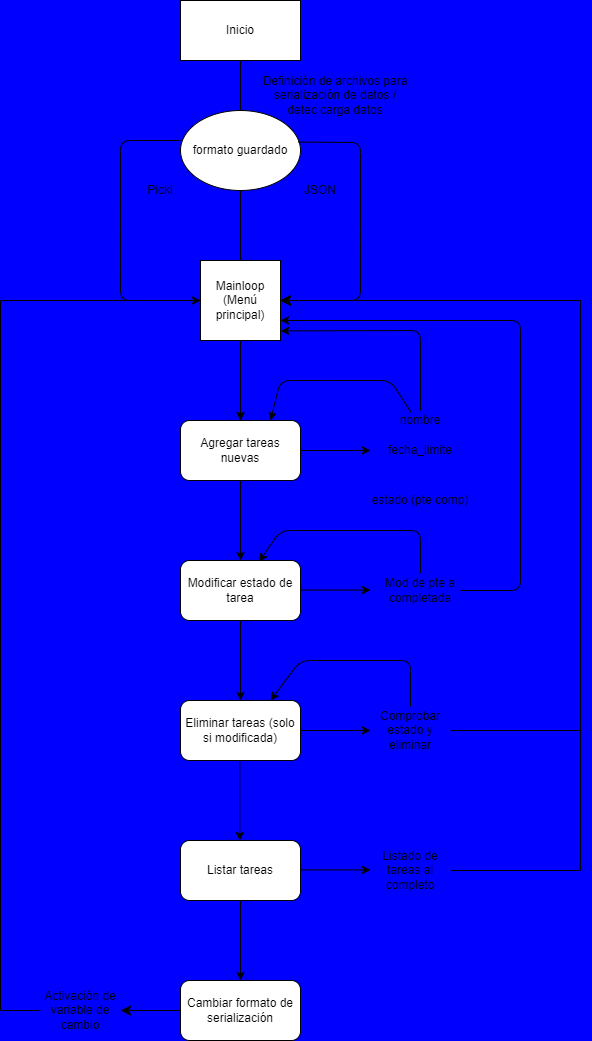

The diagram above was exported from draw.io. Its source (the exported page's mxGraphModel, read from the mxfile embedded in the PNG):
<mxGraphModel dx="1457" dy="938" grid="1" gridSize="10" guides="1" tooltips="1" connect="1" arrows="1" fold="1" page="1" pageScale="1" pageWidth="827" pageHeight="1169" background="#0000FF" math="0" shadow="0">
  <root>
    <mxCell id="0" />
    <mxCell id="1" parent="0" />
    <mxCell id="25" value="" style="edgeStyle=none;html=1;" edge="1" parent="1" source="2" target="18">
      <mxGeometry relative="1" as="geometry" />
    </mxCell>
    <mxCell id="2" value="Mainloop (Menú principal)" style="whiteSpace=wrap;html=1;aspect=fixed;" vertex="1" parent="1">
      <mxGeometry x="320" y="280" width="80" height="80" as="geometry" />
    </mxCell>
    <mxCell id="3" value="" style="endArrow=none;html=1;exitX=0.5;exitY=0;exitDx=0;exitDy=0;" edge="1" parent="1" source="2">
      <mxGeometry width="50" height="50" relative="1" as="geometry">
        <mxPoint x="340" y="270" as="sourcePoint" />
        <mxPoint x="360" y="200" as="targetPoint" />
      </mxGeometry>
    </mxCell>
    <mxCell id="4" value="formato guardado" style="ellipse;whiteSpace=wrap;html=1;" vertex="1" parent="1">
      <mxGeometry x="300" y="130" width="120" height="80" as="geometry" />
    </mxCell>
    <mxCell id="5" value="Inicio" style="rounded=0;whiteSpace=wrap;html=1;" vertex="1" parent="1">
      <mxGeometry x="300" y="20" width="120" height="60" as="geometry" />
    </mxCell>
    <mxCell id="6" value="" style="endArrow=none;html=1;exitX=0.5;exitY=0;exitDx=0;exitDy=0;" edge="1" parent="1" source="4">
      <mxGeometry width="50" height="50" relative="1" as="geometry">
        <mxPoint x="310" y="130" as="sourcePoint" />
        <mxPoint x="360" y="80" as="targetPoint" />
      </mxGeometry>
    </mxCell>
    <mxCell id="10" style="edgeStyle=none;html=1;exitX=0.982;exitY=0.395;exitDx=0;exitDy=0;entryX=1;entryY=0.5;entryDx=0;entryDy=0;exitPerimeter=0;" edge="1" parent="1" source="4" target="2">
      <mxGeometry relative="1" as="geometry">
        <mxPoint x="440" y="320" as="targetPoint" />
        <Array as="points">
          <mxPoint x="480" y="162" />
          <mxPoint x="480" y="260" />
          <mxPoint x="480" y="320" />
        </Array>
      </mxGeometry>
    </mxCell>
    <mxCell id="11" style="edgeStyle=none;html=1;exitX=0;exitY=0.375;exitDx=0;exitDy=0;entryX=0;entryY=0.5;entryDx=0;entryDy=0;exitPerimeter=0;" edge="1" parent="1" source="4" target="2">
      <mxGeometry relative="1" as="geometry">
        <mxPoint x="260" y="150" as="sourcePoint" />
        <Array as="points">
          <mxPoint x="270" y="160" />
          <mxPoint x="240" y="160" />
          <mxPoint x="240" y="240" />
          <mxPoint x="240" y="280" />
          <mxPoint x="240" y="320" />
        </Array>
      </mxGeometry>
    </mxCell>
    <mxCell id="9" value="" style="shape=partialRectangle;whiteSpace=wrap;html=1;bottom=0;right=0;fillColor=none;" vertex="1" parent="1">
      <mxGeometry y="180" as="geometry" />
    </mxCell>
    <UserObject label="JSON" placeholders="1" name="Variable" id="14">
      <mxCell style="text;html=1;strokeColor=none;fillColor=none;align=center;verticalAlign=middle;whiteSpace=wrap;overflow=hidden;" vertex="1" parent="1">
        <mxGeometry x="400" y="200" width="80" height="20" as="geometry" />
      </mxCell>
    </UserObject>
    <mxCell id="15" value="" style="shape=partialRectangle;whiteSpace=wrap;html=1;bottom=0;right=0;fillColor=none;" vertex="1" parent="1">
      <mxGeometry x="430" y="180" as="geometry" />
    </mxCell>
    <UserObject label="Pickl" placeholders="1" name="Variable" id="16">
      <mxCell style="text;html=1;strokeColor=none;fillColor=none;align=center;verticalAlign=middle;whiteSpace=wrap;overflow=hidden;" vertex="1" parent="1">
        <mxGeometry x="240" y="200" width="80" height="20" as="geometry" />
      </mxCell>
    </UserObject>
    <mxCell id="28" style="edgeStyle=none;html=1;" edge="1" parent="1" source="18">
      <mxGeometry relative="1" as="geometry">
        <mxPoint x="360" y="580" as="targetPoint" />
      </mxGeometry>
    </mxCell>
    <mxCell id="18" value="Agregar tareas nuevas" style="rounded=1;whiteSpace=wrap;html=1;" vertex="1" parent="1">
      <mxGeometry x="300" y="440" width="120" height="60" as="geometry" />
    </mxCell>
    <mxCell id="19" value="" style="endArrow=classic;html=1;" edge="1" parent="1">
      <mxGeometry width="50" height="50" relative="1" as="geometry">
        <mxPoint x="420" y="470" as="sourcePoint" />
        <mxPoint x="490" y="470" as="targetPoint" />
      </mxGeometry>
    </mxCell>
    <UserObject label="nombre" placeholders="1" name="Variable" id="20">
      <mxCell style="text;html=1;strokeColor=none;fillColor=none;align=center;verticalAlign=middle;whiteSpace=wrap;overflow=hidden;" vertex="1" parent="1">
        <mxGeometry x="500" y="430" width="80" height="20" as="geometry" />
      </mxCell>
    </UserObject>
    <UserObject label="fecha_limite" placeholders="1" name="Variable" id="21">
      <mxCell style="text;html=1;strokeColor=none;fillColor=none;align=center;verticalAlign=middle;whiteSpace=wrap;overflow=hidden;" vertex="1" parent="1">
        <mxGeometry x="500" y="460" width="80" height="20" as="geometry" />
      </mxCell>
    </UserObject>
    <UserObject label="estado (pte comp)" placeholders="1" name="Variable" id="22">
      <mxCell style="text;html=1;strokeColor=none;fillColor=none;align=center;verticalAlign=middle;whiteSpace=wrap;overflow=hidden;" vertex="1" parent="1">
        <mxGeometry x="470" y="510" width="140" height="20" as="geometry" />
      </mxCell>
    </UserObject>
    <mxCell id="23" value="" style="endArrow=classic;html=1;entryX=1.003;entryY=0.88;entryDx=0;entryDy=0;entryPerimeter=0;" edge="1" parent="1" target="2">
      <mxGeometry width="50" height="50" relative="1" as="geometry">
        <mxPoint x="540" y="430" as="sourcePoint" />
        <mxPoint x="590" y="380" as="targetPoint" />
        <Array as="points">
          <mxPoint x="540" y="350" />
        </Array>
      </mxGeometry>
    </mxCell>
    <mxCell id="24" value="" style="endArrow=classic;html=1;entryX=0.5;entryY=0;entryDx=0;entryDy=0;" edge="1" parent="1" target="18">
      <mxGeometry width="50" height="50" relative="1" as="geometry">
        <mxPoint x="360" y="360" as="sourcePoint" />
        <mxPoint x="410.24" y="360.4" as="targetPoint" />
        <Array as="points">
          <mxPoint x="360" y="360" />
        </Array>
      </mxGeometry>
    </mxCell>
    <UserObject label="Definición de archivos para serialización de datos / detec carga datos" placeholders="1" name="Variable" id="26">
      <mxCell style="text;html=1;strokeColor=none;fillColor=none;align=center;verticalAlign=middle;whiteSpace=wrap;overflow=hidden;" vertex="1" parent="1">
        <mxGeometry x="380" y="90" width="150" height="50" as="geometry" />
      </mxCell>
    </UserObject>
    <mxCell id="33" value="Modificar estado de tarea" style="rounded=1;whiteSpace=wrap;html=1;" vertex="1" parent="1">
      <mxGeometry x="300" y="580" width="120" height="60" as="geometry" />
    </mxCell>
    <UserObject label="Mod de pte a completada" placeholders="1" name="Variable" id="34">
      <mxCell style="text;html=1;strokeColor=none;fillColor=none;align=center;verticalAlign=middle;whiteSpace=wrap;overflow=hidden;" vertex="1" parent="1">
        <mxGeometry x="500" y="592.5" width="80" height="35" as="geometry" />
      </mxCell>
    </UserObject>
    <mxCell id="35" value="" style="endArrow=classic;html=1;" edge="1" parent="1">
      <mxGeometry width="50" height="50" relative="1" as="geometry">
        <mxPoint x="420" y="609.58" as="sourcePoint" />
        <mxPoint x="490" y="609.58" as="targetPoint" />
      </mxGeometry>
    </mxCell>
    <mxCell id="36" value="" style="endArrow=classic;html=1;entryX=0.656;entryY=0.018;entryDx=0;entryDy=0;entryPerimeter=0;" edge="1" parent="1" target="33">
      <mxGeometry width="50" height="50" relative="1" as="geometry">
        <mxPoint x="540" y="592.5" as="sourcePoint" />
        <mxPoint x="410" y="543" as="targetPoint" />
        <Array as="points">
          <mxPoint x="540" y="550" />
          <mxPoint x="400" y="550" />
        </Array>
      </mxGeometry>
    </mxCell>
    <mxCell id="37" value="" style="endArrow=classic;html=1;entryX=1;entryY=0.75;entryDx=0;entryDy=0;exitX=1;exitY=0.5;exitDx=0;exitDy=0;" edge="1" parent="1" source="34" target="2">
      <mxGeometry width="50" height="50" relative="1" as="geometry">
        <mxPoint x="610" y="610" as="sourcePoint" />
        <mxPoint x="660" y="609.41" as="targetPoint" />
        <Array as="points">
          <mxPoint x="640" y="610" />
          <mxPoint x="640" y="340" />
        </Array>
      </mxGeometry>
    </mxCell>
    <mxCell id="41" value="" style="edgeStyle=none;orthogonalLoop=1;jettySize=auto;html=1;exitX=0.379;exitY=0.075;exitDx=0;exitDy=0;exitPerimeter=0;entryX=0.75;entryY=0;entryDx=0;entryDy=0;" edge="1" parent="1" source="20" target="18">
      <mxGeometry width="100" relative="1" as="geometry">
        <mxPoint x="440" y="410" as="sourcePoint" />
        <mxPoint x="400" y="400" as="targetPoint" />
        <Array as="points">
          <mxPoint x="510" y="400" />
          <mxPoint x="450" y="400" />
          <mxPoint x="400" y="400" />
        </Array>
      </mxGeometry>
    </mxCell>
    <mxCell id="42" value="Eliminar tareas (solo si modificada)" style="rounded=1;whiteSpace=wrap;html=1;" vertex="1" parent="1">
      <mxGeometry x="300" y="720" width="120" height="60" as="geometry" />
    </mxCell>
    <mxCell id="46" value="" style="edgeStyle=none;html=1;entryX=0.5;entryY=0;entryDx=0;entryDy=0;exitX=0.5;exitY=1;exitDx=0;exitDy=0;" edge="1" parent="1" source="33" target="42">
      <mxGeometry relative="1" as="geometry">
        <mxPoint x="310" y="670" as="sourcePoint" />
        <mxPoint x="359.5" y="640" as="targetPoint" />
      </mxGeometry>
    </mxCell>
    <mxCell id="47" value="Listar tareas" style="rounded=1;whiteSpace=wrap;html=1;" vertex="1" parent="1">
      <mxGeometry x="300" y="860" width="120" height="60" as="geometry" />
    </mxCell>
    <mxCell id="48" value="" style="edgeStyle=none;html=1;entryX=0.5;entryY=0;entryDx=0;entryDy=0;exitX=0.5;exitY=1;exitDx=0;exitDy=0;" edge="1" parent="1">
      <mxGeometry relative="1" as="geometry">
        <mxPoint x="359.29" y="780" as="sourcePoint" />
        <mxPoint x="359.29" y="860" as="targetPoint" />
      </mxGeometry>
    </mxCell>
    <mxCell id="49" value="Cambiar formato de serialización" style="rounded=1;whiteSpace=wrap;html=1;" vertex="1" parent="1">
      <mxGeometry x="300" y="1000" width="120" height="60" as="geometry" />
    </mxCell>
    <mxCell id="50" value="" style="edgeStyle=none;html=1;entryX=0.5;entryY=0;entryDx=0;entryDy=0;" edge="1" parent="1" target="49">
      <mxGeometry relative="1" as="geometry">
        <mxPoint x="360" y="920" as="sourcePoint" />
        <mxPoint x="369.28999999999985" y="870" as="targetPoint" />
      </mxGeometry>
    </mxCell>
    <UserObject label="Comprobar estado y eliminar" placeholders="1" name="Variable" id="51">
      <mxCell style="text;html=1;strokeColor=none;fillColor=none;align=center;verticalAlign=middle;whiteSpace=wrap;overflow=hidden;" vertex="1" parent="1">
        <mxGeometry x="490" y="726.25" width="80" height="47.5" as="geometry" />
      </mxCell>
    </UserObject>
    <mxCell id="52" value="" style="endArrow=classic;html=1;exitX=1;exitY=0.5;exitDx=0;exitDy=0;entryX=0;entryY=0.5;entryDx=0;entryDy=0;" edge="1" parent="1" source="42" target="51">
      <mxGeometry width="50" height="50" relative="1" as="geometry">
        <mxPoint x="430" y="619.5799999999999" as="sourcePoint" />
        <mxPoint x="500" y="619.5799999999999" as="targetPoint" />
      </mxGeometry>
    </mxCell>
    <mxCell id="53" value="" style="endArrow=classic;html=1;exitX=0.5;exitY=0;exitDx=0;exitDy=0;entryX=0.75;entryY=0;entryDx=0;entryDy=0;" edge="1" parent="1" source="51" target="42">
      <mxGeometry width="50" height="50" relative="1" as="geometry">
        <mxPoint x="520" y="710" as="sourcePoint" />
        <mxPoint x="590" y="710" as="targetPoint" />
        <Array as="points">
          <mxPoint x="530" y="680" />
          <mxPoint x="420" y="680" />
        </Array>
      </mxGeometry>
    </mxCell>
    <mxCell id="54" value="" style="edgeStyle=segmentEdgeStyle;endArrow=classic;html=1;curved=0;rounded=0;endSize=8;startSize=8;sourcePerimeterSpacing=0;targetPerimeterSpacing=0;exitX=1;exitY=0.5;exitDx=0;exitDy=0;entryX=1;entryY=0.5;entryDx=0;entryDy=0;" edge="1" parent="1" source="51" target="2">
      <mxGeometry width="100" relative="1" as="geometry">
        <mxPoint x="490" y="820" as="sourcePoint" />
        <mxPoint x="590" y="860" as="targetPoint" />
        <Array as="points">
          <mxPoint x="700" y="750" />
          <mxPoint x="700" y="320" />
        </Array>
      </mxGeometry>
    </mxCell>
    <UserObject label="Listado de tareas al completo" placeholders="1" name="Variable" id="55">
      <mxCell style="text;html=1;strokeColor=none;fillColor=none;align=center;verticalAlign=middle;whiteSpace=wrap;overflow=hidden;" vertex="1" parent="1">
        <mxGeometry x="490" y="866.25" width="80" height="47.5" as="geometry" />
      </mxCell>
    </UserObject>
    <mxCell id="56" value="" style="endArrow=classic;html=1;exitX=1;exitY=0.5;exitDx=0;exitDy=0;entryX=0;entryY=0.5;entryDx=0;entryDy=0;" edge="1" parent="1">
      <mxGeometry width="50" height="50" relative="1" as="geometry">
        <mxPoint x="420" y="889.41" as="sourcePoint" />
        <mxPoint x="490" y="889.41" as="targetPoint" />
      </mxGeometry>
    </mxCell>
    <mxCell id="57" value="" style="edgeStyle=segmentEdgeStyle;endArrow=classic;html=1;curved=0;rounded=0;endSize=8;startSize=8;sourcePerimeterSpacing=0;targetPerimeterSpacing=0;exitX=1;exitY=0.5;exitDx=0;exitDy=0;entryX=1;entryY=0.5;entryDx=0;entryDy=0;" edge="1" parent="1" target="2">
      <mxGeometry width="100" relative="1" as="geometry">
        <mxPoint x="570" y="890" as="sourcePoint" />
        <mxPoint x="400" y="460" as="targetPoint" />
        <Array as="points">
          <mxPoint x="700" y="890" />
          <mxPoint x="700" y="320" />
        </Array>
      </mxGeometry>
    </mxCell>
    <UserObject label="Activación de variable de cambio" placeholders="1" name="Variable" id="58">
      <mxCell style="text;html=1;strokeColor=none;fillColor=none;align=center;verticalAlign=middle;whiteSpace=wrap;overflow=hidden;" vertex="1" parent="1">
        <mxGeometry x="160" y="1006.25" width="80" height="47.5" as="geometry" />
      </mxCell>
    </UserObject>
    <mxCell id="59" value="" style="edgeStyle=segmentEdgeStyle;endArrow=none;html=1;curved=0;rounded=0;endSize=8;startSize=8;sourcePerimeterSpacing=0;targetPerimeterSpacing=0;exitX=0;exitY=0.5;exitDx=0;exitDy=0;entryX=0;entryY=0.5;entryDx=0;entryDy=0;endFill=0;" edge="1" parent="1" source="2" target="58">
      <mxGeometry width="100" relative="1" as="geometry">
        <mxPoint x="70" y="970" as="sourcePoint" />
        <mxPoint x="170" y="1010" as="targetPoint" />
        <Array as="points">
          <mxPoint x="120" y="320" />
          <mxPoint x="120" y="1030" />
        </Array>
      </mxGeometry>
    </mxCell>
    <mxCell id="60" value="" style="edgeStyle=none;orthogonalLoop=1;jettySize=auto;html=1;endArrow=none;startArrow=classic;endSize=8;startSize=8;entryX=0;entryY=0.5;entryDx=0;entryDy=0;endFill=0;" edge="1" parent="1" target="49">
      <mxGeometry width="100" relative="1" as="geometry">
        <mxPoint x="240" y="1030" as="sourcePoint" />
        <mxPoint x="330" y="1029.09" as="targetPoint" />
        <Array as="points" />
      </mxGeometry>
    </mxCell>
  </root>
</mxGraphModel>